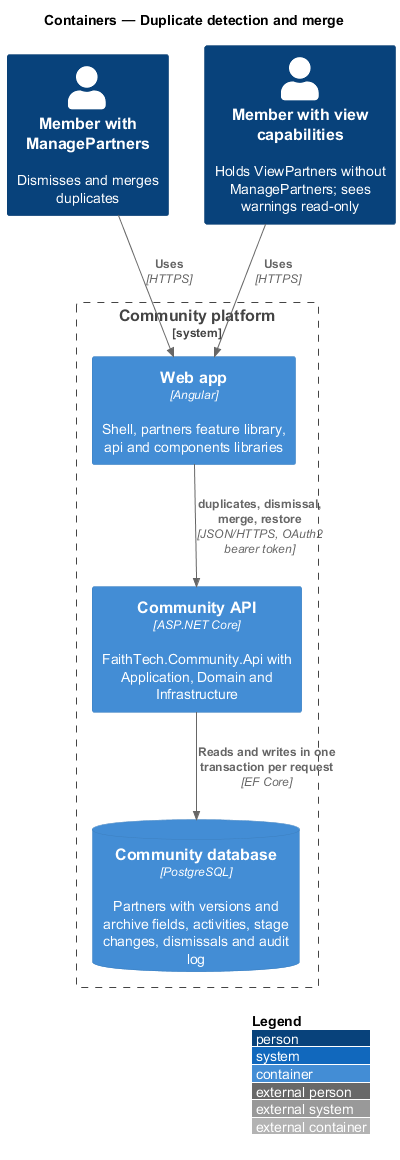

The diagram above was rendered by PlantUML. Its source (embedded in the PNG):
@startuml
!include <C4/C4_Container>
LAYOUT_WITH_LEGEND()
title Containers — Duplicate detection and merge
Person(lead, "Member with ManagePartners", "Dismisses and merges duplicates")
Person(staff, "Member with view capabilities", "Holds ViewPartners without ManagePartners; sees warnings read-only")
System_Boundary(community, "Community platform") {
  Container(web, "Web app", "Angular", "Shell, partners feature library, api and components libraries")
  Container(api, "Community API", "ASP.NET Core", "FaithTech.Community.Api with Application, Domain and Infrastructure")
  ContainerDb(db, "Community database", "PostgreSQL", "Partners with versions and archive fields, activities, stage changes, dismissals and audit log")
}
Rel(lead, web, "Uses", "HTTPS")
Rel(staff, web, "Uses", "HTTPS")
Rel(web, api, "duplicates, dismissal, merge, restore", "JSON/HTTPS, OAuth2 bearer token")
Rel(api, db, "Reads and writes in one transaction per request", "EF Core")
@enduml